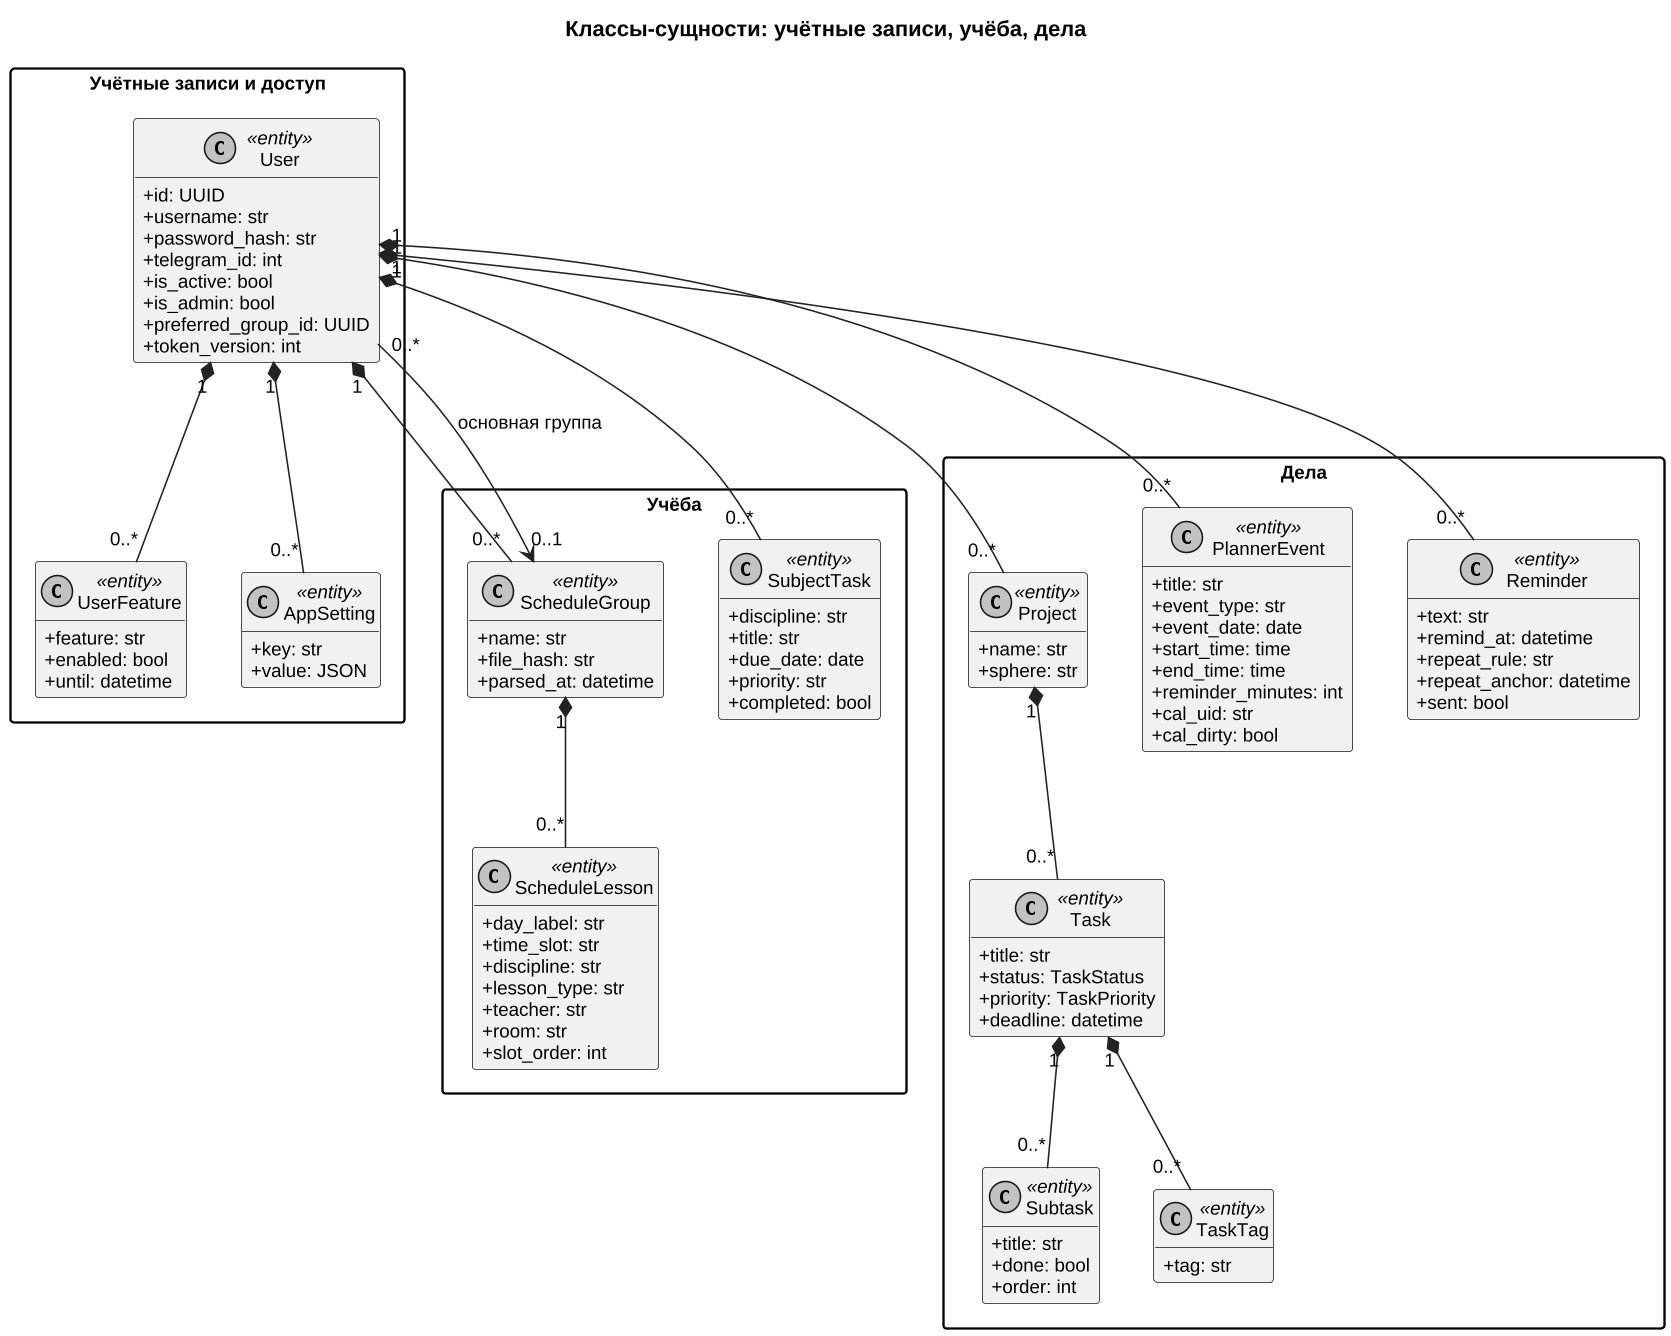

The diagram above was rendered by PlantUML. Its source (embedded in the PNG):
@startuml class_entities_core
!include _style.iuml
title Классы-сущности: учётные записи, учёба, дела

package "Учётные записи и доступ" {
  class User <<entity>> {
    +id: UUID
    +username: str
    +password_hash: str
    +telegram_id: int
    +is_active: bool
    +is_admin: bool
    +preferred_group_id: UUID
    +token_version: int
  }
  class UserFeature <<entity>> {
    +feature: str
    +enabled: bool
    +until: datetime
  }
  class AppSetting <<entity>> {
    +key: str
    +value: JSON
  }
}

package "Учёба" {
  class ScheduleGroup <<entity>> {
    +name: str
    +file_hash: str
    +parsed_at: datetime
  }
  class ScheduleLesson <<entity>> {
    +day_label: str
    +time_slot: str
    +discipline: str
    +lesson_type: str
    +teacher: str
    +room: str
    +slot_order: int
  }
  class SubjectTask <<entity>> {
    +discipline: str
    +title: str
    +due_date: date
    +priority: str
    +completed: bool
  }
}

package "Дела" {
  class Project <<entity>> {
    +name: str
    +sphere: str
  }
  class Task <<entity>> {
    +title: str
    +status: TaskStatus
    +priority: TaskPriority
    +deadline: datetime
  }
  class Subtask <<entity>> {
    +title: str
    +done: bool
    +order: int
  }
  class TaskTag <<entity>> {
    +tag: str
  }
  class PlannerEvent <<entity>> {
    +title: str
    +event_type: str
    +event_date: date
    +start_time: time
    +end_time: time
    +reminder_minutes: int
    +cal_uid: str
    +cal_dirty: bool
  }
  class Reminder <<entity>> {
    +text: str
    +remind_at: datetime
    +repeat_rule: str
    +repeat_anchor: datetime
    +sent: bool
  }
}

User "1" *-- "0..*" UserFeature
User "1" *-- "0..*" AppSetting
User "1" *-- "0..*" ScheduleGroup
ScheduleGroup "1" *-- "0..*" ScheduleLesson
User "0..*" --> "0..1" ScheduleGroup : основная группа
User "1" *-- "0..*" SubjectTask
User "1" *-- "0..*" Project
Project "1" *-- "0..*" Task
Task "1" *-- "0..*" Subtask
Task "1" *-- "0..*" TaskTag
User "1" *-- "0..*" PlannerEvent
User "1" *-- "0..*" Reminder
@enduml